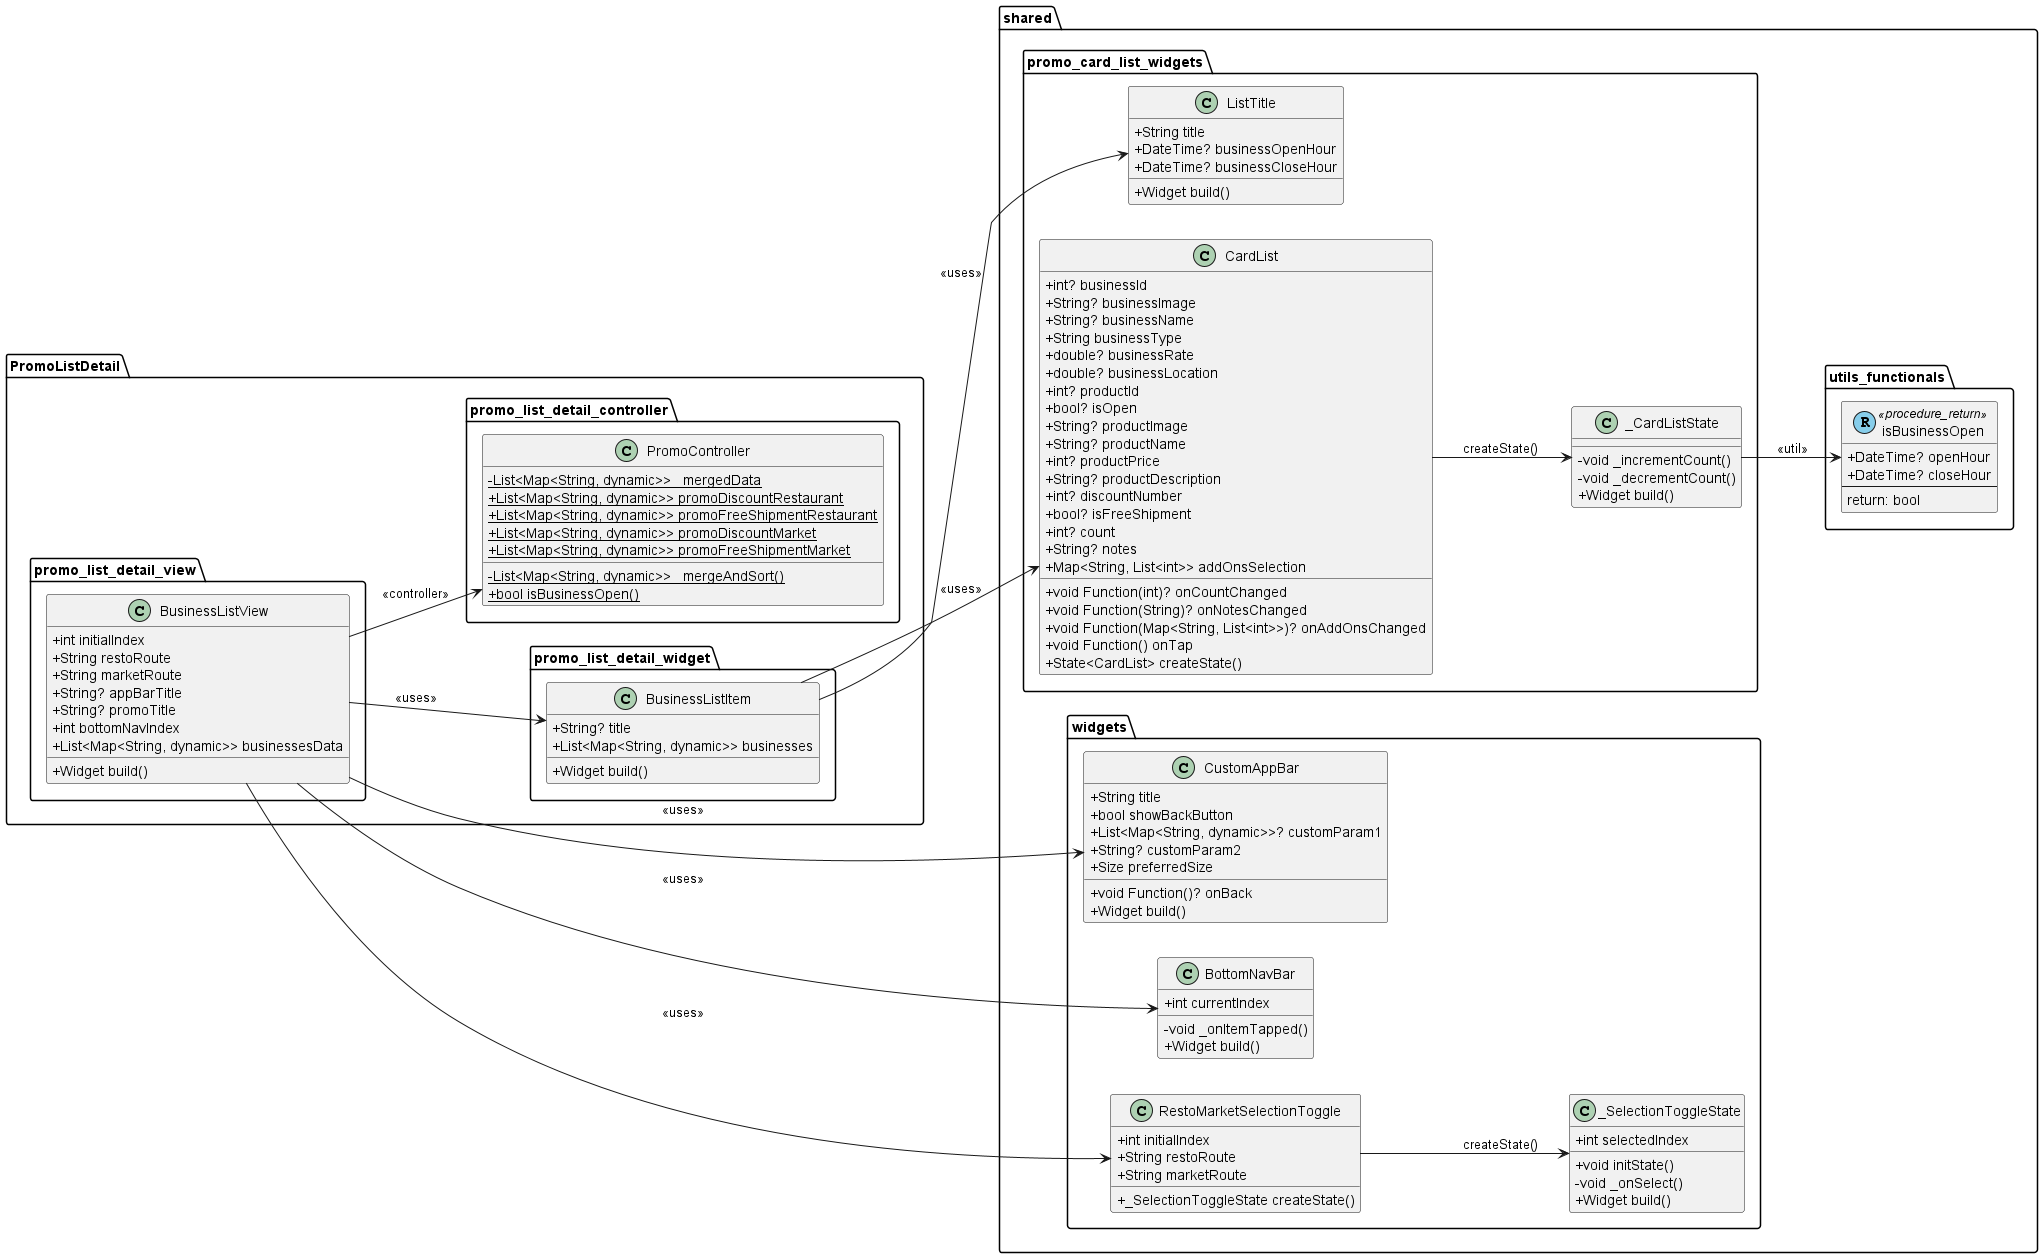

The diagram above was rendered by PlantUML. Its source (embedded in the PNG):
@startuml
set namespaceSeparator ::
left to right direction

skinparam classAttributeIconSize 0

' ================== PROMO VIEW ==================
package "PromoListDetail::promo_list_detail_view" {
  class BusinessListView {
    +int initialIndex
    +String restoRoute
    +String marketRoute
    +String? appBarTitle
    +String? promoTitle
    +int bottomNavIndex
    +List<Map<String, dynamic>> businessesData
    +Widget build()
  }
}

package "PromoListDetail::promo_list_detail_widget" {
  class BusinessListItem {
    +String? title
    +List<Map<String, dynamic>> businesses
    +Widget build()
  }
}

' ================== PROMO CONTROLLER ==================
package "PromoListDetail::promo_list_detail_controller" {
  class PromoController {
    {static} -List<Map<String, dynamic>> _mergedData
    {static} +List<Map<String, dynamic>> promoDiscountRestaurant
    {static} +List<Map<String, dynamic>> promoFreeShipmentRestaurant
    {static} +List<Map<String, dynamic>> promoDiscountMarket
    {static} +List<Map<String, dynamic>> promoFreeShipmentMarket
    {static} -List<Map<String, dynamic>> _mergeAndSort()
    {static} +bool isBusinessOpen()
  }
}

' ================== SHARED FUNCTION ==================
package "shared::utils_functionals" {
  class isBusinessOpen << (R,skyblue) procedure_return >> {
    +DateTime? openHour
    +DateTime? closeHour
    --
    return: bool
  }
}

' ================== SHARED WIDGETS ==================
package "shared::widgets" {
  class CustomAppBar {
    +String title
    +bool showBackButton
    +List<Map<String, dynamic>>? customParam1
    +String? customParam2
    +void Function()? onBack
    +Size preferredSize
    +Widget build()
  }

  class BottomNavBar {
    +int currentIndex
    -void _onItemTapped()
    +Widget build()
  }

  class RestoMarketSelectionToggle {
    +int initialIndex
    +String restoRoute
    +String marketRoute
    +_SelectionToggleState createState()
  }

  class _SelectionToggleState {
    +int selectedIndex
    +void initState()
    -void _onSelect()
    +Widget build()
  }

  RestoMarketSelectionToggle --> _SelectionToggleState : createState()
}

package "shared::promo_card_list_widgets" {
  class ListTitle {
    +String title
    +DateTime? businessOpenHour
    +DateTime? businessCloseHour
    +Widget build()
  }

  class CardList {
    +int? businessId
    +String? businessImage
    +String? businessName
    +String businessType
    +double? businessRate
    +double? businessLocation
    +int? productId
    +bool? isOpen
    +String? productImage
    +String? productName
    +int? productPrice
    +String? productDescription
    +int? discountNumber
    +bool? isFreeShipment
    +int? count
    +String? notes
    +Map<String, List<int>> addOnsSelection
    +void Function(int)? onCountChanged
    +void Function(String)? onNotesChanged
    +void Function(Map<String, List<int>>)? onAddOnsChanged
    +void Function() onTap
    +State<CardList> createState()
  }

  class _CardListState {
    -void _incrementCount()
    -void _decrementCount()
    +Widget build()
  }
}

' ================== RELATIONSHIPS ==================
BusinessListView --> PromoController : <<controller>>
BusinessListView --> CustomAppBar : <<uses>>
BusinessListView --> RestoMarketSelectionToggle : <<uses>>
BusinessListView --> BusinessListItem : <<uses>>
BusinessListView --> BottomNavBar : <<uses>>

BusinessListItem --> ListTitle : <<uses>>
BusinessListItem --> CardList : <<uses>>
CardList --> _CardListState : createState()
_CardListState --> isBusinessOpen : <<util>>

@enduml